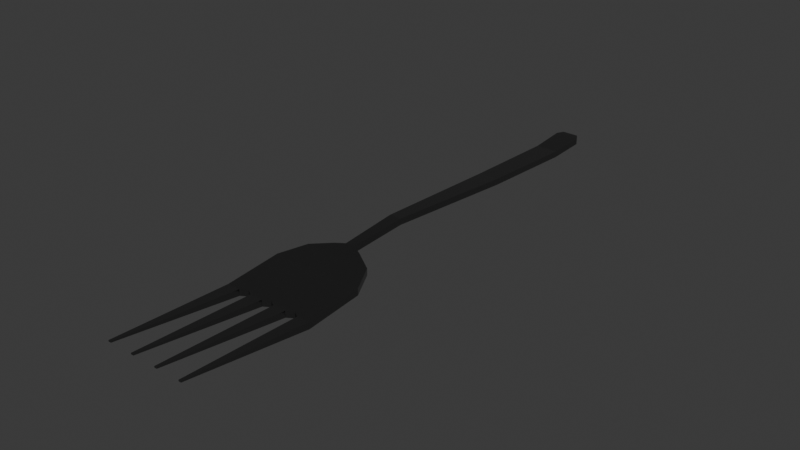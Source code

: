# Source: Gabel_kaputt.blend  (saved by Blender 4.2.66; exported with 4.5.12 LTS)
import bpy
from mathutils import Matrix  # noqa: F401  (used for matrix-valued properties, if any)

bpy.ops.wm.read_factory_settings(use_empty=True)
scene = bpy.context.scene
scene.name = 'Scene'

# ---- collections
col_collection = bpy.data.collections.new('Collection'); scene.collection.children.link(col_collection)

# ---- materials (node trees are filled in below, after node groups)
mat_metall = bpy.data.materials.new('Metall')

# ---- material node trees
mat_metall.use_nodes = True; mat_metall.node_tree.nodes.clear()
_N = mat_metall.node_tree.nodes; _L = mat_metall.node_tree.links
n0 = _N.new('ShaderNodeBsdfPrincipled'); n0.name = 'Principled BSDF'; n0.location = (10, 300)
n0.inputs[0].default_value = (0.2488, 0.2488, 0.2488, 1.0)
n0.inputs[1].default_value = 1.0
n0.inputs[2].default_value = 0.1955
n1 = _N.new('ShaderNodeOutputMaterial'); n1.name = 'Material Output'; n1.location = (300, 300)
_L.new(n0.outputs[0], n1.inputs[0])
n1.is_active_output = True

# ---- world
world_world = bpy.data.worlds.new('World'); scene.world = world_world
world_world.use_nodes = True; world_world.node_tree.nodes.clear()
_N = world_world.node_tree.nodes; _L = world_world.node_tree.links
n0 = _N.new('ShaderNodeOutputWorld'); n0.name = 'World Output'; n0.location = (300, 300)
n1 = _N.new('ShaderNodeBackground'); n1.name = 'Background'; n1.location = (10, 300)
n1.inputs[0].default_value = (0.05088, 0.05088, 0.05088, 1.0)
_L.new(n1.outputs[0], n0.inputs[0])
n0.is_active_output = True
world_world.color = (0.05088, 0.05088, 0.05088)
world_world.sun_shadow_jitter_overblur = 0.0

# ---- meshes
me_cube_001 = bpy.data.meshes.new('Cube.001')
me_cube_001.from_pydata([(-1.0, -2.287, -0.1912), (-1.0, -2.287, -0.05353), (-0.7328, -0.5096, -0.01898), (-0.7328, -0.5096, 0.1187), (1.0, -2.287, -0.1912), (1.0, -2.287, -0.05353), (0.7328, -0.5096, -0.01898), (0.7328, -0.5096, 0.1187), (-0.3032, -0.2441, 0.1797), (-0.3032, -0.2441, 0.04208), (0.3032, -0.2441, 0.04208), (0.3032, -0.2441, 0.1797), (-0.1002, -0.1592, 0.2029), (-0.1002, -0.1592, 0.06529), (0.1002, -0.1592, 0.06529), (0.1002, -0.1592, 0.2029), (-1.0, -1.06, -0.09004), (-1.0, -1.06, 0.04759), (1.0, -1.06, -0.09004), (1.0, -1.06, 0.04759), (0.7143, -2.287, -0.05353), (0.4286, -2.287, -0.05353), (0.1429, -2.287, -0.05353), (-0.1428, -2.287, -0.05353), (-0.4286, -2.287, -0.05353), (-0.7143, -2.287, -0.05353), (-0.7143, -2.287, -0.1912), (-0.4286, -2.287, -0.1912), (-0.1428, -2.287, -0.1912), (0.1429, -2.287, -0.1912), (0.4286, -2.287, -0.1912), (0.7143, -2.287, -0.1912), (0.8857, -4.95, 0.137), (0.8857, -4.95, 0.1095), (0.8286, -4.95, 0.1095), (0.8286, -4.95, 0.137), (0.3143, -4.95, 0.137), (0.2572, -4.95, 0.137), (0.2572, -4.95, 0.1095), (0.3143, -4.95, 0.1095), (-0.2571, -4.95, 0.137), (-0.3143, -4.95, 0.137), (-0.3143, -4.95, 0.1095), (-0.2571, -4.95, 0.1095), (-0.8857, -4.95, 0.1095), (-0.8857, -4.95, 0.137), (-0.8286, -4.95, 0.137), (-0.8286, -4.95, 0.1095), (0.222, 4.226, -0.08188), (-0.222, 4.226, -0.08188), (-0.222, 4.226, 0.05576), (0.1298, 1.151, 0.282), (-0.1298, 1.151, 0.282), (0.1298, 1.151, 0.1444), (-0.1298, 1.151, 0.1444), (-0.5714, -2.201, -0.05353), (-0.5714, -2.201, -0.1912), (1.526e-05, -2.201, -0.05353), (1.526e-05, -2.201, -0.1912), (0.5714, -2.201, -0.05353), (0.5714, -2.201, -0.1912), (0.1572, 2.064, 0.07718), (-0.1478, 1.751, 0.2379), (0.1559, 2.023, 0.2178)], [], [(16, 17, 3, 2), (3, 7, 11, 8), (18, 19, 5, 4), (16, 18, 4, 31, 60, 30, 29, 58, 28, 27, 56, 26, 0), (19, 17, 1, 25, 55, 24, 23, 57, 22, 21, 59, 20, 5), (8, 11, 15, 12), (2, 3, 8, 9), (7, 6, 10, 11), (6, 2, 9, 10), (9, 8, 12, 13), (11, 10, 14, 15), (10, 9, 13, 14), (7, 3, 17, 19), (2, 6, 18, 16), (6, 7, 19, 18), (0, 1, 17, 16), (1, 0, 44, 45), (55, 25, 26, 56), (28, 23, 40, 43), (57, 23, 28, 58), (30, 21, 36, 39), (59, 21, 30, 60), (31, 4, 33, 34), (33, 32, 35, 34), (20, 31, 34, 35), (4, 5, 32, 33), (5, 20, 35, 32), (36, 37, 38, 39), (29, 30, 39, 38), (22, 29, 38, 37), (21, 22, 37, 36), (40, 41, 42, 43), (27, 28, 43, 42), (23, 24, 41, 40), (24, 27, 42, 41), (44, 47, 46, 45), (26, 25, 46, 47), (0, 26, 47, 44), (25, 1, 45, 46), (54, 52, 62, 50, 49), (52, 51, 63, 62), (53, 54, 49, 48, 61), (51, 53, 61, 63), (15, 14, 53, 51), (14, 13, 54, 53), (12, 15, 51, 52), (13, 12, 52, 54), (24, 55, 56, 27), (22, 57, 58, 29), (20, 59, 60, 31)])
_uv = me_cube_001.uv_layers.new(name='UVMap')
_uv.uv.foreach_set('vector', [0.375, 0.1812, 0.625, 0.1812, 0.625, 0.25, 0.375, 0.25, 0.875, 0.5, 0.625, 0.5, 0.625, 0.5, 0.875, 0.5, 0.375, 0.5688, 0.625, 0.5688, 0.625, 0.75, 0.375, 0.75, 0.125, 0.5688, 0.375, 0.5688, 0.375, 0.75, 0.3393, 0.75, 0.3214, 0.75, 0.3036, 0.75, 0.2679, 0.75, 0.25, 0.75, 0.2321, 0.75, 0.1964, 0.75, 0.1786, 0.75, 0.1607, 0.75, 0.125, 0.75, 0.625, 0.5688, 0.875, 0.5688, 0.875, 0.75, 0.8393, 0.75, 0.8214, 0.75, 0.8036, 0.75, 0.7679, 0.75, 0.75, 0.75, 0.7321, 0.75, 0.6964, 0.75, 0.6786, 0.75, 0.6607, 0.75, 0.625, 0.75, 0.875, 0.5, 0.625, 0.5, 0.625, 0.5, 0.875, 0.5, 0.375, 0.25, 0.625, 0.25, 0.625, 0.25, 0.375, 0.25, 0.625, 0.5, 0.375, 0.5, 0.375, 0.5, 0.625, 0.5, 0.375, 0.5, 0.125, 0.5, 0.125, 0.5, 0.375, 0.5, 0.375, 0.25, 0.625, 0.25, 0.625, 0.25, 0.375, 0.25, 0.625, 0.5, 0.375, 0.5, 0.375, 0.5, 0.625, 0.5, 0.375, 0.5, 0.125, 0.5, 0.125, 0.5, 0.375, 0.5, 0.625, 0.5, 0.875, 0.5, 0.875, 0.5688, 0.625, 0.5688, 0.125, 0.5, 0.375, 0.5, 0.375, 0.5688, 0.125, 0.5688, 0.375, 0.5, 0.625, 0.5, 0.625, 0.5688, 0.375, 0.5688, 0.375, 0.0, 0.625, 0.0, 0.625, 0.1812, 0.375, 0.1812, 0.625, 0.0, 0.375, 0.0, 0.375, 0.0, 0.625, 0.0, 0.8214, 0.75, 0.8393, 0.75, 0.1607, 0.75, 0.1786, 0.75, 0.2321, 0.75, 0.7679, 0.75, 0.7679, 0.75, 0.2321, 0.75, 0.75, 0.75, 0.7679, 0.75, 0.2321, 0.75, 0.25, 0.75, 0.3036, 0.75, 0.6964, 0.75, 0.6964, 0.75, 0.3036, 0.75, 0.6786, 0.75, 0.6964, 0.75, 0.3036, 0.75, 0.3214, 0.75, 0.3393, 0.75, 0.375, 0.75, 0.375, 0.75, 0.3393, 0.75, 0.375, 0.75, 0.625, 0.75, 0.6607, 0.75, 0.3393, 0.75, 0.6607, 0.75, 0.3393, 0.75, 0.3393, 0.75, 0.6607, 0.75, 0.375, 0.75, 0.625, 0.75, 0.625, 0.75, 0.375, 0.75, 0.625, 0.75, 0.6607, 0.75, 0.6607, 0.75, 0.625, 0.75, 0.6964, 0.75, 0.7321, 0.75, 0.2679, 0.75, 0.3036, 0.75, 0.2679, 0.75, 0.3036, 0.75, 0.3036, 0.75, 0.2679, 0.75, 0.7321, 0.75, 0.2679, 0.75, 0.2679, 0.75, 0.7321, 0.75, 0.6964, 0.75, 0.7321, 0.75, 0.7321, 0.75, 0.6964, 0.75, 0.7679, 0.75, 0.8036, 0.75, 0.1964, 0.75, 0.2321, 0.75, 0.1964, 0.75, 0.2321, 0.75, 0.2321, 0.75, 0.1964, 0.75, 0.7679, 0.75, 0.8036, 0.75, 0.8036, 0.75, 0.7679, 0.75, 0.8036, 0.75, 0.1964, 0.75, 0.1964, 0.75, 0.8036, 0.75, 0.125, 0.75, 0.1607, 0.75, 0.8393, 0.75, 0.875, 0.75, 0.1607, 0.75, 0.8393, 0.75, 0.8393, 0.75, 0.1607, 0.75, 0.125, 0.75, 0.1607, 0.75, 0.1607, 0.75, 0.125, 0.75, 0.8393, 0.75, 0.875, 0.75, 0.875, 0.75, 0.8393, 0.75, 0.375, 0.25, 0.625, 0.25, 0.625, 0.25, 0.625, 0.25, 0.375, 0.25, 0.875, 0.5, 0.625, 0.5, 0.625, 0.5, 0.875, 0.5, 0.375, 0.5, 0.125, 0.5, 0.125, 0.5, 0.375, 0.5, 0.375, 0.5, 0.625, 0.5, 0.375, 0.5, 0.375, 0.5, 0.625, 0.5, 0.625, 0.5, 0.375, 0.5, 0.375, 0.5, 0.625, 0.5, 0.375, 0.5, 0.125, 0.5, 0.125, 0.5, 0.375, 0.5, 0.875, 0.5, 0.625, 0.5, 0.625, 0.5, 0.875, 0.5, 0.375, 0.25, 0.625, 0.25, 0.625, 0.25, 0.375, 0.25, 0.8036, 0.75, 0.8214, 0.75, 0.1786, 0.75, 0.1964, 0.75, 0.7321, 0.75, 0.75, 0.75, 0.25, 0.75, 0.2679, 0.75, 0.6607, 0.75, 0.6786, 0.75, 0.3214, 0.75, 0.3393, 0.75])
me_cube_001.materials.append(mat_metall)
me_cube_001.update()
me_cube_002 = bpy.data.meshes.new('Cube.002')
me_cube_002.from_pydata([(-0.2696, 7.338, -0.006516), (-0.2696, 7.338, -0.1441), (0.2696, 7.338, -0.1441), (0.2696, 7.338, -0.006516), (-0.1847, 7.48, -6.104e-05), (-0.1847, 7.48, -0.09438), (0.1848, 7.48, -0.09438), (0.1848, 7.48, -6.104e-05), (-0.08094, 7.53, -0.02657), (-0.08094, 7.53, -0.06789), (0.08095, 7.53, -0.06789), (0.08095, 7.53, -0.02657), (0.222, 4.226, -0.08188), (0.222, 4.226, 0.05576), (-0.222, 4.226, -0.08188), (-0.222, 4.226, 0.05576), (0.2506, 6.497, -0.1913), (-0.2506, 6.497, -0.1913), (0.2506, 6.497, -0.05367), (-0.2506, 6.497, -0.05367), (0.1572, 2.064, 0.07718), (-0.1478, 1.751, 0.2379), (0.1559, 2.023, 0.2178)], [], [(18, 16, 2, 3), (1, 0, 4, 5), (16, 17, 1, 2), (19, 18, 3, 0), (17, 19, 0, 1), (7, 6, 10, 11), (3, 2, 6, 7), (2, 1, 5, 6), (0, 3, 7, 4), (9, 8, 11, 10), (6, 5, 9, 10), (4, 7, 11, 8), (5, 4, 8, 9), (14, 15, 19, 17), (15, 13, 18, 19), (12, 14, 17, 16), (13, 12, 16, 18), (22, 20, 12, 13), (21, 22, 13, 15)])
_uv = me_cube_002.uv_layers.new(name='UVMap')
_uv.uv.foreach_set('vector', [0.625, 0.5, 0.375, 0.5, 0.375, 0.5, 0.625, 0.5, 0.375, 0.25, 0.625, 0.25, 0.625, 0.25, 0.375, 0.25, 0.375, 0.5, 0.125, 0.5, 0.125, 0.5, 0.375, 0.5, 0.875, 0.5, 0.625, 0.5, 0.625, 0.5, 0.875, 0.5, 0.375, 0.25, 0.625, 0.25, 0.625, 0.25, 0.375, 0.25, 0.625, 0.5, 0.375, 0.5, 0.375, 0.5, 0.625, 0.5, 0.625, 0.5, 0.375, 0.5, 0.375, 0.5, 0.625, 0.5, 0.375, 0.5, 0.125, 0.5, 0.125, 0.5, 0.375, 0.5, 0.875, 0.5, 0.625, 0.5, 0.625, 0.5, 0.875, 0.5, 0.375, 0.25, 0.625, 0.25, 0.625, 0.5, 0.375, 0.5, 0.375, 0.5, 0.125, 0.5, 0.125, 0.5, 0.375, 0.5, 0.875, 0.5, 0.625, 0.5, 0.625, 0.5, 0.875, 0.5, 0.375, 0.25, 0.625, 0.25, 0.625, 0.25, 0.375, 0.25, 0.375, 0.25, 0.625, 0.25, 0.625, 0.25, 0.375, 0.25, 0.875, 0.5, 0.625, 0.5, 0.625, 0.5, 0.875, 0.5, 0.375, 0.5, 0.125, 0.5, 0.125, 0.5, 0.375, 0.5, 0.625, 0.5, 0.375, 0.5, 0.375, 0.5, 0.625, 0.5, 0.625, 0.5, 0.375, 0.5, 0.375, 0.5, 0.625, 0.5, 0.875, 0.5, 0.625, 0.5, 0.625, 0.5, 0.875, 0.5])
me_cube_002.materials.append(mat_metall)
me_cube_002.update()

# ---- objects
ob_gabel = bpy.data.objects.new('Gabel', me_cube_001)
ob_gabel_001 = bpy.data.objects.new('Gabel.001', me_cube_002)

# ---- transforms, parenting, visibility, modifiers, constraints
ob_gabel.location = (0.0, 0.0, 0.0)
ob_gabel.scale = (0.01502, 0.01502, 0.01502)
ob_gabel_001.location = (0.0, 0.0, 0.0)
ob_gabel_001.scale = (0.01502, 0.01502, 0.01502)

# ---- collection membership
col_collection.objects.link(ob_gabel)
col_collection.objects.link(ob_gabel_001)

# ---- scene / render settings (as saved in the file)
scene.frame_start = 1; scene.frame_end = 250; scene.frame_set(1)
scene.render.engine = 'BLENDER_EEVEE_NEXT'
bpy.context.view_layer.update()

# ---- added for rendering (the .blend has no active camera and no usable light): camera, sun
cam_auto = bpy.data.cameras.new('AutoCamera')
cam_auto.lens = 50.0
cam_auto.sensor_width = 36.0
cam_auto.clip_end = 1000.0
ob_auto_camera = bpy.data.objects.new('AutoCamera', cam_auto)
scene.collection.objects.link(ob_auto_camera)
ob_auto_camera.location = (0.185045, -0.202669, 0.148717)
ob_auto_camera.rotation_euler = (1.09748, -7.21219e-08, 0.694738)
scene.camera = ob_auto_camera
light_auto_sun = bpy.data.lights.new('AutoSun', 'SUN')
light_auto_sun.energy = 3.0
light_auto_sun.angle = 0.0523599
ob_auto_sun = bpy.data.objects.new('AutoSun', light_auto_sun)
scene.collection.objects.link(ob_auto_sun)
ob_auto_sun.rotation_euler = (0.872665, 0.174533, 0.523599)
bpy.context.view_layer.update()

